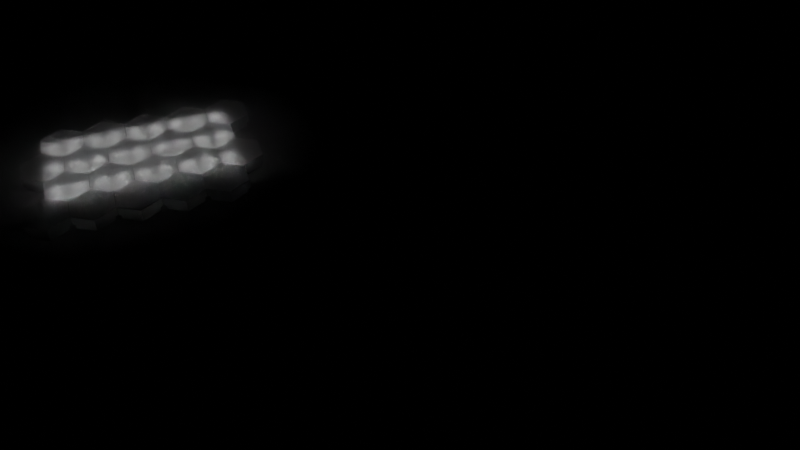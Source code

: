 # Source: LED_Lights_Shell_Demo.blend  (saved by Blender 2.93.21; exported with 4.5.12 LTS)
import bpy
from mathutils import Matrix  # noqa: F401  (used for matrix-valued properties, if any)

bpy.ops.wm.read_factory_settings(use_empty=True)
scene = bpy.context.scene
scene.name = 'Scene'

# ---- collections
col_collection = bpy.data.collections.new('Collection'); scene.collection.children.link(col_collection)
col_boolean = bpy.data.collections.new('Boolean'); scene.collection.children.link(col_boolean)

# ---- materials (node trees are filled in below, after node groups)
mat_shell = bpy.data.materials.new('Shell')
mat_bottom_led = bpy.data.materials.new('Bottom LED')
mat_bottom_led.alpha_threshold = 0.0
mat_bottom_led.line_color = (0.0, 0.0, 0.0, 1.0)
mat_light_led = bpy.data.materials.new('Light LED')
mat_floor = bpy.data.materials.new('Floor')

# ---- material node trees
mat_shell.use_nodes = True; mat_shell.node_tree.nodes.clear()
_N = mat_shell.node_tree.nodes; _L = mat_shell.node_tree.links
n0 = _N.new('ShaderNodeOutputMaterial'); n0.name = 'Material Output'; n0.location = (300, 300)
n1 = _N.new('ShaderNodeBsdfGlass'); n1.name = 'Glass BSDF'; n1.location = (10, 300)
n1.distribution = 'BECKMANN'
n1.inputs[1].default_value = 1.0
n1.inputs[2].default_value = 1.46
_L.new(n1.outputs[0], n0.inputs[0])
n0.is_active_output = True
mat_bottom_led.use_nodes = True; mat_bottom_led.node_tree.nodes.clear()
_N = mat_bottom_led.node_tree.nodes; _L = mat_bottom_led.node_tree.links
n0 = _N.new('ShaderNodeOutputMaterial'); n0.name = 'Material Output'; n0.location = (300, 300)
n1 = _N.new('ShaderNodeBsdfPrincipled'); n1.name = 'Principled BSDF'; n1.location = (10, 300)
n1.distribution = 'GGX'
n1.subsurface_method = 'BURLEY'
n1.inputs[0].default_value = (0.0, 0.0, 0.0, 1.0)
n1.inputs[2].default_value = 1.0
n1.inputs[3].default_value = 1.45
n1.inputs[27].default_value = (0.0, 0.0, 0.0, 1.0)
n1.inputs[28].default_value = 1.0
_L.new(n1.outputs[0], n0.inputs[0])
n0.is_active_output = True
mat_light_led.use_nodes = True; mat_light_led.node_tree.nodes.clear()
_N = mat_light_led.node_tree.nodes; _L = mat_light_led.node_tree.links
n0 = _N.new('ShaderNodeOutputMaterial'); n0.name = 'Material Output'; n0.location = (300, 300)
n1 = _N.new('ShaderNodeEmission'); n1.name = 'Emission'; n1.location = (10, 300)
n1.inputs[1].default_value = 10.0
_L.new(n1.outputs[0], n0.inputs[0])
n0.is_active_output = True
mat_floor.use_nodes = True; mat_floor.node_tree.nodes.clear()
_N = mat_floor.node_tree.nodes; _L = mat_floor.node_tree.links
n0 = _N.new('ShaderNodeBsdfPrincipled'); n0.name = 'Principled BSDF'; n0.location = (10, 300)
n0.distribution = 'GGX'
n0.subsurface_method = 'BURLEY'
n0.inputs[3].default_value = 1.45
n0.inputs[27].default_value = (0.0, 0.0, 0.0, 1.0)
n0.inputs[28].default_value = 1.0
n1 = _N.new('ShaderNodeOutputMaterial'); n1.name = 'Material Output'; n1.location = (300, 300)
_L.new(n0.outputs[0], n1.inputs[0])
n1.is_active_output = True

# ---- world
world_world = bpy.data.worlds.new('World'); scene.world = world_world
world_world.use_nodes = True; world_world.node_tree.nodes.clear()
_N = world_world.node_tree.nodes; _L = world_world.node_tree.links
n0 = _N.new('ShaderNodeOutputWorld'); n0.name = 'World Output'; n0.location = (300, 300)
n1 = _N.new('ShaderNodeBackground'); n1.name = 'Background'; n1.location = (10, 300)
n1.inputs[0].default_value = (0.0, 0.0, 0.0, 1.0)
_L.new(n1.outputs[0], n0.inputs[0])
n0.is_active_output = True
world_world.color = (0.05088, 0.05088, 0.05088)
world_world.use_sun_shadow = False
world_world.sun_shadow_jitter_overblur = 0.0

# ---- cameras
cam_camera_001 = bpy.data.cameras.new('Camera.001')
cam_camera_001.lens = 40.0
cam_camera_001.dof.use_dof = True
cam_camera_001.dof.aperture_fstop = 2.3

# ---- meshes
me_cylinder_001 = bpy.data.meshes.new('Cylinder.001')
me_cylinder_001.from_pydata([(0.0, 0.0513, 0.0), (0.0, 0.0513, 2.0), (0.04443, 0.02565, 0.0), (0.04443, 0.02565, 2.0), (0.04443, -0.02565, 0.0), (0.04443, -0.02565, 2.0), (-4.485e-09, -0.0513, 0.0), (-4.485e-09, -0.0513, 2.0), (-0.04443, -0.02565, 0.0), (-0.04443, -0.02565, 2.0), (-0.04443, 0.02565, 0.0), (-0.04443, 0.02565, 2.0)], [], [(0, 1, 3, 2), (2, 3, 5, 4), (4, 5, 7, 6), (6, 7, 9, 8), (3, 1, 11, 9, 7, 5), (8, 9, 11, 10), (10, 11, 1, 0), (0, 2, 4, 6, 8, 10)])
_uv = me_cylinder_001.uv_layers.new(name='UVMap')
_uv.uv.foreach_set('vector', [1.0, 0.5, 1.0, 1.0, 0.8333, 1.0, 0.8333, 0.5, 0.8333, 0.5, 0.8333, 1.0, 0.6667, 1.0, 0.6667, 0.5, 0.6667, 0.5, 0.6667, 1.0, 0.5, 1.0, 0.5, 0.5, 0.5, 0.5, 0.5, 1.0, 0.3333, 1.0, 0.3333, 0.5, 0.4578, 0.37, 0.25, 0.49, 0.04215, 0.37, 0.04215, 0.13, 0.25, 0.01, 0.4578, 0.13, 0.3333, 0.5, 0.3333, 1.0, 0.1667, 1.0, 0.1667, 0.5, 0.1667, 0.5, 0.1667, 1.0, -8.941e-08, 1.0, -8.941e-08, 0.5, 0.75, 0.49, 0.9578, 0.37, 0.9578, 0.13, 0.75, 0.01, 0.5422, 0.13, 0.5422, 0.37])
me_cylinder_001.materials.append(mat_shell)
me_cylinder_001.use_remesh_fix_poles = True
me_cylinder_001.use_remesh_preserve_attributes = False
me_cylinder_001.update()
me_cube_001 = bpy.data.meshes.new('Cube.001')
me_cube_001.from_pydata([(-1.0, -1.0, -2.0), (-1.0, -1.0, 0.0), (-1.0, 1.0, -2.0), (-1.0, 1.0, 0.0), (1.0, -1.0, -2.0), (1.0, -1.0, 0.0), (1.0, 1.0, -2.0), (1.0, 1.0, 0.0)], [], [(0, 1, 3, 2), (2, 3, 7, 6), (6, 7, 5, 4), (4, 5, 1, 0), (2, 6, 4, 0), (7, 3, 1, 5)])
me_cube_001.polygons.foreach_set('material_index', [1, 1, 1, 1, 1, 0])
_uv = me_cube_001.uv_layers.new(name='UVMap')
_uv.uv.foreach_set('vector', [0.375, 0.0, 0.625, 0.0, 0.625, 0.25, 0.375, 0.25, 0.375, 0.25, 0.625, 0.25, 0.625, 0.5, 0.375, 0.5, 0.375, 0.5, 0.625, 0.5, 0.625, 0.75, 0.375, 0.75, 0.375, 0.75, 0.625, 0.75, 0.625, 1.0, 0.375, 1.0, 0.125, 0.5, 0.375, 0.5, 0.375, 0.75, 0.125, 0.75, 0.625, 0.5, 0.875, 0.5, 0.875, 0.75, 0.625, 0.75])
me_cube_001.materials.append(mat_bottom_led)
me_cube_001.materials.append(mat_light_led)
me_cube_001.use_remesh_fix_poles = True
me_cube_001.use_remesh_preserve_attributes = False
me_cube_001.update()
me_plane = bpy.data.meshes.new('Plane')
me_plane.from_pydata([(-0.02565, -0.02565, 0.0), (0.02565, -0.02565, 0.0), (-0.02565, 0.02565, 0.0), (0.02565, 0.02565, 0.0)], [], [(0, 1, 3, 2)])
_uv = me_plane.uv_layers.new(name='UVMap')
_uv.uv.foreach_set('vector', [0.0, 0.0, 1.0, 0.0, 1.0, 1.0, 0.0, 1.0])
me_plane.use_remesh_fix_poles = True
me_plane.use_remesh_preserve_attributes = False
me_plane.update()
me_plane_001 = bpy.data.meshes.new('Plane.001')
me_plane_001.from_pydata([(-0.02565, -0.02565, 0.0), (0.02565, -0.02565, 0.0), (-0.02565, 0.02565, 0.0), (0.02565, 0.02565, 0.0)], [], [(0, 1, 3, 2)])
_uv = me_plane_001.uv_layers.new(name='UVMap')
_uv.uv.foreach_set('vector', [0.0, 0.0, 1.0, 0.0, 1.0, 1.0, 0.0, 1.0])
me_plane_001.materials.append(mat_floor)
me_plane_001.use_remesh_fix_poles = True
me_plane_001.use_remesh_preserve_attributes = False
me_plane_001.update()
me_plane_002 = bpy.data.meshes.new('Plane.002')
me_plane_002.from_pydata([(-1.0, -1.0, 0.0), (1.0, -1.0, 0.0), (-1.0, 1.0, 0.0), (1.0, 1.0, 0.0)], [], [(0, 1, 3, 2)])
_uv = me_plane_002.uv_layers.new(name='UVMap')
_uv.uv.foreach_set('vector', [0.0, 0.0, 1.0, 0.0, 1.0, 1.0, 0.0, 1.0])
me_plane_002.use_remesh_fix_poles = True
me_plane_002.use_remesh_preserve_attributes = False
me_plane_002.update()
me_plane_003 = bpy.data.meshes.new('Plane.003')
me_plane_003.from_pydata([(-1.0, -1.0, 0.0), (1.0, -1.0, 0.0), (-1.0, 1.0, 0.0), (1.0, 1.0, 0.0)], [], [(0, 1, 3, 2)])
_uv = me_plane_003.uv_layers.new(name='UVMap')
_uv.uv.foreach_set('vector', [0.0, 0.0, 1.0, 0.0, 1.0, 1.0, 0.0, 1.0])
me_plane_003.use_remesh_fix_poles = True
me_plane_003.use_remesh_preserve_attributes = False
me_plane_003.update()
me_cylinder_002 = bpy.data.meshes.new('Cylinder.002')
me_cylinder_002.from_pydata([(0.0, 0.0513, 0.0), (0.0, 0.0513, 2.0), (0.04443, 0.02565, 0.0), (0.04443, 0.02565, 2.0), (0.04443, -0.02565, 0.0), (0.04443, -0.02565, 2.0), (-4.485e-09, -0.0513, 0.0), (-4.485e-09, -0.0513, 2.0), (-0.04443, -0.02565, 0.0), (-0.04443, -0.02565, 2.0), (-0.04443, 0.02565, 0.0), (-0.04443, 0.02565, 2.0)], [], [(0, 1, 3, 2), (2, 3, 5, 4), (4, 5, 7, 6), (6, 7, 9, 8), (3, 1, 11, 9, 7, 5), (8, 9, 11, 10), (10, 11, 1, 0), (0, 2, 4, 6, 8, 10)])
_uv = me_cylinder_002.uv_layers.new(name='UVMap')
_uv.uv.foreach_set('vector', [1.0, 0.5, 1.0, 1.0, 0.8333, 1.0, 0.8333, 0.5, 0.8333, 0.5, 0.8333, 1.0, 0.6667, 1.0, 0.6667, 0.5, 0.6667, 0.5, 0.6667, 1.0, 0.5, 1.0, 0.5, 0.5, 0.5, 0.5, 0.5, 1.0, 0.3333, 1.0, 0.3333, 0.5, 0.4578, 0.37, 0.25, 0.49, 0.04215, 0.37, 0.04215, 0.13, 0.25, 0.01, 0.4578, 0.13, 0.3333, 0.5, 0.3333, 1.0, 0.1667, 1.0, 0.1667, 0.5, 0.1667, 0.5, 0.1667, 1.0, -8.941e-08, 1.0, -8.941e-08, 0.5, 0.75, 0.49, 0.9578, 0.37, 0.9578, 0.13, 0.75, 0.01, 0.5422, 0.13, 0.5422, 0.37])
me_cylinder_002.use_remesh_fix_poles = True
me_cylinder_002.use_remesh_preserve_attributes = False
me_cylinder_002.update()
me_cube_002 = bpy.data.meshes.new('Cube.002')
me_cube_002.from_pydata([(-0.01, -0.01, -0.01), (-0.01, -0.01, 0.01), (-0.01, 0.01, -0.01), (-0.01, 0.01, 0.01), (0.01, -0.01, -0.01), (0.01, -0.01, 0.01), (0.01, 0.01, -0.01), (0.01, 0.01, 0.01)], [], [(0, 1, 3, 2), (2, 3, 7, 6), (6, 7, 5, 4), (4, 5, 1, 0), (2, 6, 4, 0), (7, 3, 1, 5)])
_uv = me_cube_002.uv_layers.new(name='UVMap')
_uv.uv.foreach_set('vector', [0.375, 0.0, 0.625, 0.0, 0.625, 0.25, 0.375, 0.25, 0.375, 0.25, 0.625, 0.25, 0.625, 0.5, 0.375, 0.5, 0.375, 0.5, 0.625, 0.5, 0.625, 0.75, 0.375, 0.75, 0.375, 0.75, 0.625, 0.75, 0.625, 1.0, 0.375, 1.0, 0.125, 0.5, 0.375, 0.5, 0.375, 0.75, 0.125, 0.75, 0.625, 0.5, 0.875, 0.5, 0.875, 0.75, 0.625, 0.75])
me_cube_002.use_remesh_fix_poles = True
me_cube_002.use_remesh_preserve_attributes = False
me_cube_002.update()
me_cube_003 = bpy.data.meshes.new('Cube.003')
me_cube_003.from_pydata([(-0.01, -0.01, -0.01), (-0.01, -0.01, 0.01), (-0.01, 0.01, -0.01), (-0.01, 0.01, 0.01), (0.01, -0.01, -0.01), (0.01, -0.01, 0.01), (0.01, 0.01, -0.01), (0.01, 0.01, 0.01)], [], [(0, 1, 3, 2), (2, 3, 7, 6), (6, 7, 5, 4), (4, 5, 1, 0), (2, 6, 4, 0), (7, 3, 1, 5)])
_uv = me_cube_003.uv_layers.new(name='UVMap')
_uv.uv.foreach_set('vector', [0.375, 0.0, 0.625, 0.0, 0.625, 0.25, 0.375, 0.25, 0.375, 0.25, 0.625, 0.25, 0.625, 0.5, 0.375, 0.5, 0.375, 0.5, 0.625, 0.5, 0.625, 0.75, 0.375, 0.75, 0.375, 0.75, 0.625, 0.75, 0.625, 1.0, 0.375, 1.0, 0.125, 0.5, 0.375, 0.5, 0.375, 0.75, 0.125, 0.75, 0.625, 0.5, 0.875, 0.5, 0.875, 0.75, 0.625, 0.75])
me_cube_003.use_remesh_fix_poles = True
me_cube_003.use_remesh_preserve_attributes = False
me_cube_003.update()

# ---- objects
ob_shell = bpy.data.objects.new('Shell', me_cylinder_001)
ob_led = bpy.data.objects.new('LED', me_cube_001)
ob_ruler = bpy.data.objects.new('Ruler', me_plane)
ob_floor = bpy.data.objects.new('Floor', me_plane_001)
ob_camera = bpy.data.objects.new('Camera', cam_camera_001)
ob_plane = bpy.data.objects.new('Plane', me_plane_002)
ob_demo_dimensions = bpy.data.objects.new('Demo Dimensions', me_plane_003)
ob_hollow_section = bpy.data.objects.new('Hollow Section', me_cylinder_002)
ob_wire_cutout = bpy.data.objects.new('Wire Cutout', me_cube_002)
ob_wire_cutout_001 = bpy.data.objects.new('Wire Cutout.001', me_cube_003)

# ---- transforms, parenting, visibility, modifiers, constraints
ob_shell.location = (0.0, 0.0, 0.0)
ob_shell.scale = (0.7392, 0.7392, 0.01031)
_m = ob_shell.modifiers.new('Boolean', 'BOOLEAN')
_m.object = ob_hollow_section
_m.collection = col_boolean
_m.operand_type = 'COLLECTION'
_m = ob_shell.modifiers.new('Bevel', 'BEVEL')
_m.width = 0.00025
_m.width_pct = 0.00025
_m.segments = 20
_m = ob_shell.modifiers.new('Array', 'ARRAY')
_m.count = 5
_m.relative_offset_displace = (1.003, 0.0, 0.0)
_m = ob_shell.modifiers.new('Array.001', 'ARRAY')
_m.relative_offset_displace = (-0.1, -0.753, 0.0)
_m = ob_shell.modifiers.new('Array.002', 'ARRAY')
_m.relative_offset_displace = (0.0, -0.859, 0.0)
ob_led.location = (-0.0175, 0.01407, 0.0)
ob_led.scale = (-0.0025, -0.0025, -0.001)
_m = ob_led.modifiers.new('Array', 'ARRAY')
_m.count = 9
_m.relative_offset_displace = (-6.6, 0.0, 0.0)
_m = ob_led.modifiers.new('Array.001', 'ARRAY')
_m.count = 6
_m.relative_offset_displace = (0.0, 5.7, 0.0)
ob_ruler.location = (-0.0175, -7.527e-06, 0.0)
ob_ruler.rotation_euler = (0.0, -0.0, -1.571)
ob_ruler.scale = (0.5653, 0.04873, 1.0)
ob_ruler.hide_render = True
ob_ruler.display_type = 'WIRE'
ob_ruler.show_name = True
ob_ruler.show_in_front = True
ob_ruler.display.show_shadows = False
ob_floor.location = (0.0, 0.0, 0.0)
ob_floor.scale = (100.0, 100.0, 100.0)
ob_floor.hide_select = True
ob_camera.location = (0.14, -1.254, 0.8749)
ob_camera.rotation_euler = (0.8354, -3.601e-08, -0.3304)
ob_camera.scale = (0.07838, 0.07838, 0.07838)
ob_plane.location = (0.1142, 0.01402, 0.0)
ob_plane.scale = (0.1449, 0.006, 0.008164)
_m = ob_plane.modifiers.new('Array', 'ARRAY')
_m.count = 6
_m.relative_offset_displace = (0.0, -2.375, 0.0)
ob_demo_dimensions.location = (0.115, -0.05709, 0.0)
ob_demo_dimensions.scale = (0.1817, 0.0947, 0.04757)
ob_demo_dimensions.hide_render = True
ob_hollow_section.location = (0.0, 0.0, 0.0)
ob_hollow_section.scale = (0.7059, 0.7103, 0.009799)
ob_wire_cutout.location = (0.0, 0.01405, 0.0)
ob_wire_cutout.scale = (5.142, 0.75, 0.6)
ob_wire_cutout_001.location = (0.0, -0.01372, 0.0)
ob_wire_cutout_001.scale = (5.142, 0.75, 0.6)
cam_camera_001.dof.focus_object = ob_shell

# ---- collection membership
col_collection.objects.link(ob_shell)
col_collection.objects.link(ob_led)
col_collection.objects.link(ob_ruler)
col_collection.objects.link(ob_floor)
col_collection.objects.link(ob_camera)
col_collection.objects.link(ob_plane)
col_collection.objects.link(ob_demo_dimensions)
col_boolean.objects.link(ob_hollow_section)
col_boolean.objects.link(ob_wire_cutout)
col_boolean.objects.link(ob_wire_cutout_001)
def _layer_coll(name, lc=None):
    lc = lc or bpy.context.view_layer.layer_collection
    for c in lc.children:
        if c.name == name: return c
        r = _layer_coll(name, c)
        if r: return r
_layer_coll('Boolean').exclude = True

# ---- scene / render settings (as saved in the file)
scene.camera = ob_camera
scene.frame_start = 1; scene.frame_end = 250; scene.frame_set(1)
scene.render.engine = 'CYCLES'
scene.render.use_simplify = True
scene.render.simplify_child_particles = 0.5
scene.render.simplify_volumes = 0.75
scene.cycles.samples = 512
scene.cycles.sampling_pattern = 'TABULATED_SOBOL'
scene.cycles.use_adaptive_sampling = False
scene.cycles.use_light_tree = False
scene.view_settings.view_transform = 'Filmic'
bpy.context.view_layer.update()
